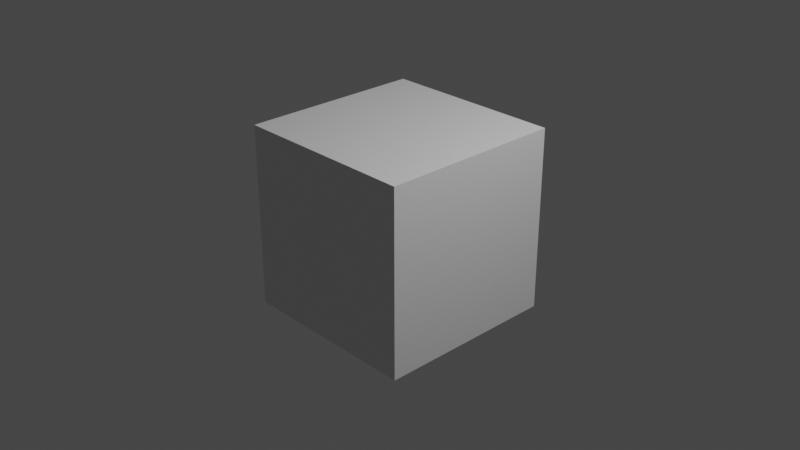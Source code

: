 # Source: teleporter_blueprint_exit-exit_idle.blend  (saved by Blender 2.92.15; exported with 4.5.12 LTS)
import bpy
from mathutils import Matrix  # noqa: F401  (used for matrix-valued properties, if any)

bpy.ops.wm.read_factory_settings(use_empty=True)
scene = bpy.context.scene
scene.name = 'exit_idle'

# ---- collections
col_collection = bpy.data.collections.new('Collection'); scene.collection.children.link(col_collection)
col_teleporter_blueprint_exit = bpy.data.collections.new('teleporter_blueprint_exit'); scene.collection.children.link(col_teleporter_blueprint_exit)

# ---- materials (node trees are filled in below, after node groups)
mat_material = bpy.data.materials.new('Material')
mat_material.alpha_threshold = 0.0
mat_material.use_transparent_shadow = False
mat_material.line_color = (0.0, 0.0, 0.0, 1.0)

# ---- material node trees
mat_material.use_nodes = True; mat_material.node_tree.nodes.clear()
_N = mat_material.node_tree.nodes; _L = mat_material.node_tree.links
n0 = _N.new('ShaderNodeOutputMaterial'); n0.name = 'Material Output'; n0.location = (300, 300)
n1 = _N.new('ShaderNodeBsdfPrincipled'); n1.name = 'Principled BSDF'; n1.location = (10, 300)
n1.distribution = 'GGX'
n1.subsurface_method = 'BURLEY'
n1.inputs[2].default_value = 0.4
n1.inputs[3].default_value = 1.45
n1.inputs[27].default_value = (0.0, 0.0, 0.0, 1.0)
n1.inputs[28].default_value = 1.0
_L.new(n1.outputs[0], n0.inputs[0])
n0.is_active_output = True

# ---- world
world_world = bpy.data.worlds.new('World'); scene.world = world_world
world_world.use_nodes = True; world_world.node_tree.nodes.clear()
_N = world_world.node_tree.nodes; _L = world_world.node_tree.links
n0 = _N.new('ShaderNodeOutputWorld'); n0.name = 'World Output'; n0.location = (300, 300)
n1 = _N.new('ShaderNodeBackground'); n1.name = 'Background'; n1.location = (10, 300)
n1.inputs[0].default_value = (0.05088, 0.05088, 0.05088, 1.0)
_L.new(n1.outputs[0], n0.inputs[0])
n0.is_active_output = True
world_world.color = (0.05088, 0.05088, 0.05088)
world_world.use_sun_shadow = False
world_world.sun_shadow_jitter_overblur = 0.0

# ---- cameras
cam_camera = bpy.data.cameras.new('Camera')
cam_camera.clip_end = 100.0
cam_camera.ortho_scale = 7.314

# ---- lights
light_light = bpy.data.lights.new('Light', 'POINT')
light_light.transmission_factor = 0.0
light_light.energy = 1000.0
light_light.shadow_soft_size = 0.1
light_light.shadow_maximum_resolution = 0.006
light_light.use_absolute_resolution = True

# ---- meshes
me_cube = bpy.data.meshes.new('Cube')
me_cube.from_pydata([(1.0, 1.0, 1.0), (1.0, 1.0, -1.0), (1.0, -1.0, 1.0), (1.0, -1.0, -1.0), (-1.0, 1.0, 1.0), (-1.0, 1.0, -1.0), (-1.0, -1.0, 1.0), (-1.0, -1.0, -1.0)], [], [(0, 4, 6, 2), (3, 2, 6, 7), (7, 6, 4, 5), (5, 1, 3, 7), (1, 0, 2, 3), (5, 4, 0, 1)])
_uv = me_cube.uv_layers.new(name='UVMap')
_uv.uv.foreach_set('vector', [0.625, 0.5, 0.875, 0.5, 0.875, 0.75, 0.625, 0.75, 0.375, 0.75, 0.625, 0.75, 0.625, 1.0, 0.375, 1.0, 0.375, 0.0, 0.625, 0.0, 0.625, 0.25, 0.375, 0.25, 0.125, 0.5, 0.375, 0.5, 0.375, 0.75, 0.125, 0.75, 0.375, 0.5, 0.625, 0.5, 0.625, 0.75, 0.375, 0.75, 0.375, 0.25, 0.625, 0.25, 0.625, 0.5, 0.375, 0.5])
me_cube.materials.append(mat_material)
me_cube.use_remesh_preserve_volume = False
me_cube.use_remesh_preserve_attributes = False
me_cube.use_mirror_vertex_groups = False
me_cube.update()
arm_teleporter_blueprint_exit_qc_skeleton = bpy.data.armatures.new('teleporter_blueprint_exit.qc_skeleton')  # bones are not reproduced

# ---- objects
ob_teleporter_blueprint_exit_qc_skeleton_proxy = bpy.data.objects.new('teleporter_blueprint_exit.qc_skeleton_proxy', arm_teleporter_blueprint_exit_qc_skeleton)
ob_cube = bpy.data.objects.new('Cube', me_cube)
ob_light = bpy.data.objects.new('Light', light_light)
ob_camera = bpy.data.objects.new('Camera', cam_camera)

# ---- transforms, parenting, visibility, modifiers, constraints
ob_teleporter_blueprint_exit_qc_skeleton_proxy.location = (0.0, 0.0, 0.0)
ob_teleporter_blueprint_exit_qc_skeleton_proxy.empty_image_offset = (-0.5, -0.5)
ob_teleporter_blueprint_exit_qc_skeleton_proxy.lineart.crease_threshold = 0.0
ob_cube.location = (0.0, 0.0, 0.0)
ob_cube.lock_rotations_4d = False
ob_cube.empty_display_type = 'ARROWS'
ob_cube.lineart.crease_threshold = 0.0
ob_light.location = (4.076, 1.005, 5.904)
ob_light.rotation_euler = (0.6503, 0.05522, 1.866)
ob_light.lock_rotations_4d = False
ob_light.empty_display_type = 'ARROWS'
ob_light.color = (0.0, 0.0, 0.0, 0.0)
ob_light.lineart.crease_threshold = 0.0
ob_camera.location = (7.359, -6.926, 4.958)
ob_camera.rotation_euler = (1.109, 0.0, 0.8149)
ob_camera.lock_rotations_4d = False
ob_camera.empty_display_type = 'ARROWS'
ob_camera.color = (0.0, 0.0, 0.0, 0.0)
ob_camera.display_type = 'WIRE'
ob_camera.lineart.crease_threshold = 0.0

# ---- collection membership
scene.collection.objects.link(ob_teleporter_blueprint_exit_qc_skeleton_proxy)
col_collection.objects.link(ob_cube)
col_collection.objects.link(ob_light)
col_collection.objects.link(ob_camera)

# ---- scene / render settings (as saved in the file)
scene.camera = ob_camera
scene.frame_start = 0; scene.frame_end = 60; scene.frame_set(0)
scene.render.engine = 'BLENDER_EEVEE_NEXT'
scene.cycles.use_denoising = False
scene.cycles.samples = 128
scene.cycles.sampling_pattern = 'TABULATED_SOBOL'
scene.cycles.use_adaptive_sampling = False
scene.cycles.use_light_tree = False
scene.view_settings.view_transform = 'Filmic'
bpy.context.view_layer.update()
